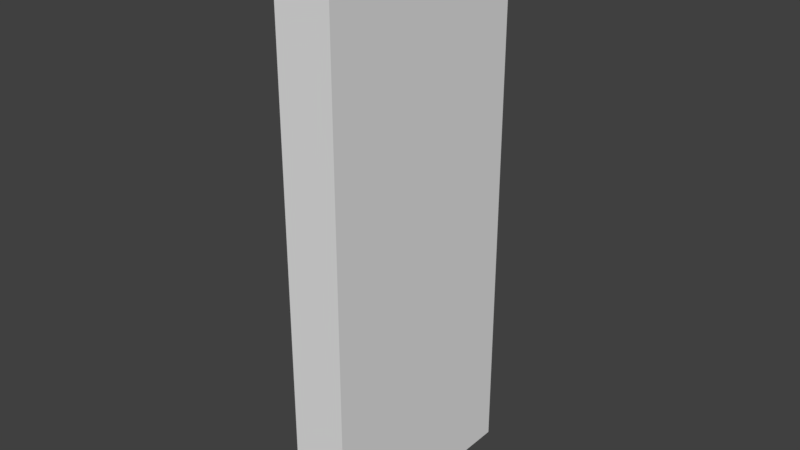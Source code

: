 # Source: LODA_SM_Wall_1x2.5x0.25.blend  (saved by Blender 2.78.0; exported with 4.5.12 LTS)
import bpy
from mathutils import Matrix  # noqa: F401  (used for matrix-valued properties, if any)

bpy.ops.wm.read_factory_settings(use_empty=True)
scene = bpy.context.scene
scene.name = 'Scene'

# ---- collections
col_collection_1 = bpy.data.collections.new('Collection 1'); scene.collection.children.link(col_collection_1)

# ---- world
world_world = bpy.data.worlds.new('World'); scene.world = world_world
world_world.color = (0.05088, 0.05088, 0.05088)
world_world.use_sun_shadow = False
world_world.sun_shadow_jitter_overblur = 0.0
world_world.cycles.sampling_method = 'MANUAL'

# ---- meshes
me_wall_1x2_5x_25 = bpy.data.meshes.new('Wall 1x2.5x.25')
me_wall_1x2_5x_25.from_pydata([(0.0, 0.0, 0.0), (0.0, 0.0, 2.5), (0.0, 0.0, 1.5), (0.0, 1.0, 2.5), (0.0, 0.0, 2.25), (0.0, 1.0, 0.0), (0.0, 0.0, 0.75), (0.25, 1.0, 2.5), (0.25, 0.0, 2.5), (0.25, 0.0, 2.25), (0.25, 1.0, 0.0), (0.25, 0.0, 0.75), (0.25, 0.0, 1.5), (0.25, 0.0, 0.0)], [], [(3, 7, 10, 5), (6, 0, 13, 11), (2, 6, 11, 12), (7, 8, 13, 10), (4, 2, 12, 9), (0, 5, 10, 13), (3, 1, 8, 7), (1, 4, 9, 8), (3, 5, 0, 1)])
me_wall_1x2_5x_25.use_remesh_preserve_volume = False
me_wall_1x2_5x_25.use_remesh_preserve_attributes = False
me_wall_1x2_5x_25.use_mirror_vertex_groups = False
me_wall_1x2_5x_25.update()

# ---- objects
ob_sm_wall_1x2_5x0_25 = bpy.data.objects.new('SM_Wall_1x2.5x0.25', me_wall_1x2_5x_25)

# ---- transforms, parenting, visibility, modifiers, constraints
ob_sm_wall_1x2_5x0_25.location = (0.004772, 0.002612, -0.006643)
ob_sm_wall_1x2_5x0_25.lineart.crease_threshold = 0.0

# ---- collection membership
col_collection_1.objects.link(ob_sm_wall_1x2_5x0_25)

# ---- scene / render settings (as saved in the file)
scene.frame_start = 1; scene.frame_end = 250; scene.frame_set(1)
scene.render.engine = 'BLENDER_EEVEE_NEXT'
scene.render.resolution_percentage = 50
scene.render.dither_intensity = 0.0
scene.cycles.use_denoising = False
scene.cycles.samples = 128
scene.cycles.sampling_pattern = 'TABULATED_SOBOL'
scene.cycles.light_sampling_threshold = 0.0
scene.cycles.use_adaptive_sampling = False
scene.cycles.use_light_tree = False
scene.cycles.blur_glossy = 0.0
scene.cycles.sample_clamp_indirect = 0.0
scene.view_settings.view_transform = 'Standard'
bpy.context.view_layer.update()

# ---- added for rendering (the .blend has no active camera and no usable light): camera, sun
cam_auto = bpy.data.cameras.new('AutoCamera')
cam_auto.lens = 50.0
cam_auto.sensor_width = 36.0
cam_auto.clip_end = 1000.0
ob_auto_camera = bpy.data.objects.new('AutoCamera', cam_auto)
scene.collection.objects.link(ob_auto_camera)
ob_auto_camera.location = (2.63173, -2.49974, 3.24492)
ob_auto_camera.rotation_euler = (1.09748, -7.21219e-08, 0.694738)
scene.camera = ob_auto_camera
light_auto_sun = bpy.data.lights.new('AutoSun', 'SUN')
light_auto_sun.energy = 3.0
light_auto_sun.angle = 0.0523599
ob_auto_sun = bpy.data.objects.new('AutoSun', light_auto_sun)
scene.collection.objects.link(ob_auto_sun)
ob_auto_sun.rotation_euler = (0.872665, 0.174533, 0.523599)
bpy.context.view_layer.update()
